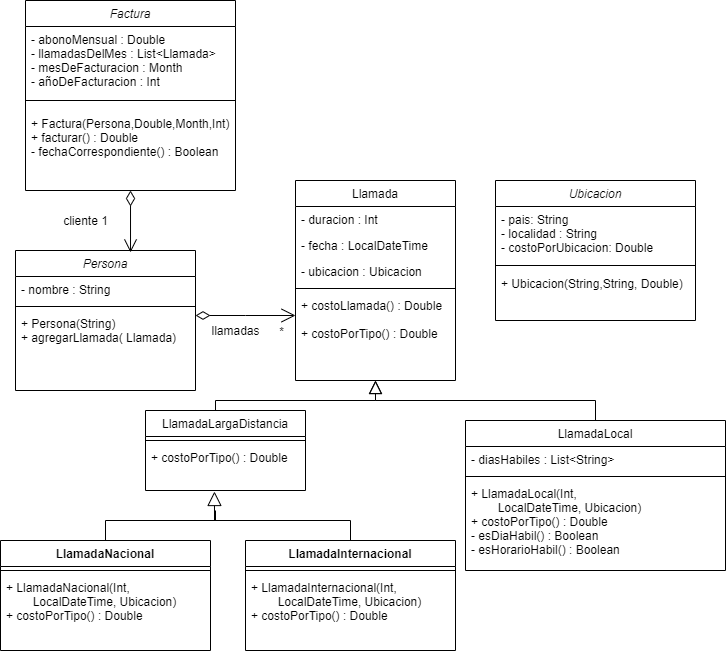

The diagram above was exported from draw.io. Its source (the exported page's mxGraphModel, read from the mxfile embedded in the PNG):
<mxGraphModel dx="1062" dy="1753" grid="1" gridSize="10" guides="1" tooltips="1" connect="1" arrows="1" fold="1" page="1" pageScale="1" pageWidth="827" pageHeight="1169" math="0" shadow="0">
  <root>
    <mxCell id="WIyWlLk6GJQsqaUBKTNV-0" />
    <mxCell id="WIyWlLk6GJQsqaUBKTNV-1" parent="WIyWlLk6GJQsqaUBKTNV-0" />
    <mxCell id="zkfFHV4jXpPFQw0GAbJ--0" value="Persona" style="swimlane;fontStyle=2;align=center;verticalAlign=top;childLayout=stackLayout;horizontal=1;startSize=26;horizontalStack=0;resizeParent=1;resizeLast=0;collapsible=1;marginBottom=0;rounded=0;shadow=0;strokeWidth=1;" parent="WIyWlLk6GJQsqaUBKTNV-1" vertex="1">
      <mxGeometry x="90" y="120" width="180" height="140" as="geometry">
        <mxRectangle x="230" y="140" width="160" height="26" as="alternateBounds" />
      </mxGeometry>
    </mxCell>
    <mxCell id="zkfFHV4jXpPFQw0GAbJ--1" value="- nombre : String" style="text;align=left;verticalAlign=top;spacingLeft=4;spacingRight=4;overflow=hidden;rotatable=0;points=[[0,0.5],[1,0.5]];portConstraint=eastwest;" parent="zkfFHV4jXpPFQw0GAbJ--0" vertex="1">
      <mxGeometry y="26" width="180" height="26" as="geometry" />
    </mxCell>
    <mxCell id="zkfFHV4jXpPFQw0GAbJ--4" value="" style="line;html=1;strokeWidth=1;align=left;verticalAlign=middle;spacingTop=-1;spacingLeft=3;spacingRight=3;rotatable=0;labelPosition=right;points=[];portConstraint=eastwest;" parent="zkfFHV4jXpPFQw0GAbJ--0" vertex="1">
      <mxGeometry y="52" width="180" height="8" as="geometry" />
    </mxCell>
    <mxCell id="zkfFHV4jXpPFQw0GAbJ--5" value="+ Persona(String)&#10;+ agregarLlamada( Llamada)" style="text;align=left;verticalAlign=top;spacingLeft=4;spacingRight=4;overflow=hidden;rotatable=0;points=[[0,0.5],[1,0.5]];portConstraint=eastwest;" parent="zkfFHV4jXpPFQw0GAbJ--0" vertex="1">
      <mxGeometry y="60" width="180" height="80" as="geometry" />
    </mxCell>
    <mxCell id="zkfFHV4jXpPFQw0GAbJ--17" value="Llamada" style="swimlane;fontStyle=0;align=center;verticalAlign=top;childLayout=stackLayout;horizontal=1;startSize=26;horizontalStack=0;resizeParent=1;resizeLast=0;collapsible=1;marginBottom=0;rounded=0;shadow=0;strokeWidth=1;" parent="WIyWlLk6GJQsqaUBKTNV-1" vertex="1">
      <mxGeometry x="370" y="50" width="160" height="200" as="geometry">
        <mxRectangle x="550" y="140" width="160" height="26" as="alternateBounds" />
      </mxGeometry>
    </mxCell>
    <mxCell id="zkfFHV4jXpPFQw0GAbJ--18" value="- duracion : Int" style="text;align=left;verticalAlign=top;spacingLeft=4;spacingRight=4;overflow=hidden;rotatable=0;points=[[0,0.5],[1,0.5]];portConstraint=eastwest;" parent="zkfFHV4jXpPFQw0GAbJ--17" vertex="1">
      <mxGeometry y="26" width="160" height="26" as="geometry" />
    </mxCell>
    <mxCell id="zkfFHV4jXpPFQw0GAbJ--19" value="- fecha : LocalDateTime" style="text;align=left;verticalAlign=top;spacingLeft=4;spacingRight=4;overflow=hidden;rotatable=0;points=[[0,0.5],[1,0.5]];portConstraint=eastwest;rounded=0;shadow=0;html=0;" parent="zkfFHV4jXpPFQw0GAbJ--17" vertex="1">
      <mxGeometry y="52" width="160" height="26" as="geometry" />
    </mxCell>
    <mxCell id="zkfFHV4jXpPFQw0GAbJ--20" value="- ubicacion : Ubicacion" style="text;align=left;verticalAlign=top;spacingLeft=4;spacingRight=4;overflow=hidden;rotatable=0;points=[[0,0.5],[1,0.5]];portConstraint=eastwest;rounded=0;shadow=0;html=0;" parent="zkfFHV4jXpPFQw0GAbJ--17" vertex="1">
      <mxGeometry y="78" width="160" height="26" as="geometry" />
    </mxCell>
    <mxCell id="zkfFHV4jXpPFQw0GAbJ--23" value="" style="line;html=1;strokeWidth=1;align=left;verticalAlign=middle;spacingTop=-1;spacingLeft=3;spacingRight=3;rotatable=0;labelPosition=right;points=[];portConstraint=eastwest;" parent="zkfFHV4jXpPFQw0GAbJ--17" vertex="1">
      <mxGeometry y="104" width="160" height="8" as="geometry" />
    </mxCell>
    <mxCell id="2gBCyztcbRxRwycpJoK6-3" value="+ costoLlamada() : Double&#10;&#10;+ costoPorTipo() : Double" style="text;align=left;verticalAlign=top;spacingLeft=4;spacingRight=4;overflow=hidden;rotatable=0;points=[[0,0.5],[1,0.5]];portConstraint=eastwest;rounded=0;shadow=0;html=0;" parent="zkfFHV4jXpPFQw0GAbJ--17" vertex="1">
      <mxGeometry y="112" width="160" height="78" as="geometry" />
    </mxCell>
    <mxCell id="zkfFHV4jXpPFQw0GAbJ--26" value="" style="endArrow=open;shadow=0;strokeWidth=1;rounded=0;endFill=0;edgeStyle=elbowEdgeStyle;elbow=vertical;startArrow=diamondThin;startFill=0;endSize=12;startSize=12;" parent="WIyWlLk6GJQsqaUBKTNV-1" source="zkfFHV4jXpPFQw0GAbJ--0" target="zkfFHV4jXpPFQw0GAbJ--17" edge="1">
      <mxGeometry x="0.5" y="41" relative="1" as="geometry">
        <mxPoint x="380" y="192" as="sourcePoint" />
        <mxPoint x="540" y="192" as="targetPoint" />
        <mxPoint x="-40" y="32" as="offset" />
      </mxGeometry>
    </mxCell>
    <mxCell id="zkfFHV4jXpPFQw0GAbJ--28" value="*" style="resizable=0;align=right;verticalAlign=bottom;labelBackgroundColor=none;fontSize=12;" parent="zkfFHV4jXpPFQw0GAbJ--26" connectable="0" vertex="1">
      <mxGeometry x="1" relative="1" as="geometry">
        <mxPoint x="-10" y="25" as="offset" />
      </mxGeometry>
    </mxCell>
    <mxCell id="2gBCyztcbRxRwycpJoK6-49" style="edgeStyle=orthogonalEdgeStyle;rounded=0;orthogonalLoop=1;jettySize=auto;html=1;entryX=0.5;entryY=1;entryDx=0;entryDy=0;startArrow=none;startFill=0;endArrow=block;endFill=0;endSize=11;" parent="WIyWlLk6GJQsqaUBKTNV-1" source="2gBCyztcbRxRwycpJoK6-10" target="zkfFHV4jXpPFQw0GAbJ--17" edge="1">
      <mxGeometry relative="1" as="geometry">
        <Array as="points">
          <mxPoint x="290" y="270" />
          <mxPoint x="450" y="270" />
        </Array>
      </mxGeometry>
    </mxCell>
    <mxCell id="2gBCyztcbRxRwycpJoK6-10" value="LlamadaLargaDistancia" style="swimlane;fontStyle=0;align=center;verticalAlign=top;childLayout=stackLayout;horizontal=1;startSize=26;horizontalStack=0;resizeParent=1;resizeLast=0;collapsible=1;marginBottom=0;rounded=0;shadow=0;strokeWidth=1;" parent="WIyWlLk6GJQsqaUBKTNV-1" vertex="1">
      <mxGeometry x="220" y="280" width="160" height="80" as="geometry">
        <mxRectangle x="550" y="140" width="160" height="26" as="alternateBounds" />
      </mxGeometry>
    </mxCell>
    <mxCell id="2gBCyztcbRxRwycpJoK6-14" value="" style="line;html=1;strokeWidth=1;align=left;verticalAlign=middle;spacingTop=-1;spacingLeft=3;spacingRight=3;rotatable=0;labelPosition=right;points=[];portConstraint=eastwest;" parent="2gBCyztcbRxRwycpJoK6-10" vertex="1">
      <mxGeometry y="26" width="160" height="8" as="geometry" />
    </mxCell>
    <mxCell id="2gBCyztcbRxRwycpJoK6-15" value="+ costoPorTipo() : Double" style="text;align=left;verticalAlign=top;spacingLeft=4;spacingRight=4;overflow=hidden;rotatable=0;points=[[0,0.5],[1,0.5]];portConstraint=eastwest;rounded=0;shadow=0;html=0;" parent="2gBCyztcbRxRwycpJoK6-10" vertex="1">
      <mxGeometry y="34" width="160" height="46" as="geometry" />
    </mxCell>
    <mxCell id="2gBCyztcbRxRwycpJoK6-48" style="edgeStyle=orthogonalEdgeStyle;rounded=0;orthogonalLoop=1;jettySize=auto;html=1;exitX=0.5;exitY=0;exitDx=0;exitDy=0;startArrow=none;startFill=0;endArrow=block;endFill=0;endSize=11;" parent="WIyWlLk6GJQsqaUBKTNV-1" source="2gBCyztcbRxRwycpJoK6-16" edge="1">
      <mxGeometry relative="1" as="geometry">
        <Array as="points">
          <mxPoint x="670" y="270" />
          <mxPoint x="450" y="270" />
        </Array>
        <mxPoint x="450" y="250" as="targetPoint" />
      </mxGeometry>
    </mxCell>
    <mxCell id="2gBCyztcbRxRwycpJoK6-16" value="LlamadaLocal" style="swimlane;fontStyle=0;align=center;verticalAlign=top;childLayout=stackLayout;horizontal=1;startSize=26;horizontalStack=0;resizeParent=1;resizeLast=0;collapsible=1;marginBottom=0;rounded=0;shadow=0;strokeWidth=1;" parent="WIyWlLk6GJQsqaUBKTNV-1" vertex="1">
      <mxGeometry x="540" y="290" width="260" height="150" as="geometry">
        <mxRectangle x="550" y="140" width="160" height="26" as="alternateBounds" />
      </mxGeometry>
    </mxCell>
    <mxCell id="2gBCyztcbRxRwycpJoK6-17" value="- diasHabiles : List&lt;String&gt;" style="text;align=left;verticalAlign=top;spacingLeft=4;spacingRight=4;overflow=hidden;rotatable=0;points=[[0,0.5],[1,0.5]];portConstraint=eastwest;" parent="2gBCyztcbRxRwycpJoK6-16" vertex="1">
      <mxGeometry y="26" width="260" height="26" as="geometry" />
    </mxCell>
    <mxCell id="2gBCyztcbRxRwycpJoK6-20" value="" style="line;html=1;strokeWidth=1;align=left;verticalAlign=middle;spacingTop=-1;spacingLeft=3;spacingRight=3;rotatable=0;labelPosition=right;points=[];portConstraint=eastwest;" parent="2gBCyztcbRxRwycpJoK6-16" vertex="1">
      <mxGeometry y="52" width="260" height="8" as="geometry" />
    </mxCell>
    <mxCell id="2gBCyztcbRxRwycpJoK6-21" value="+ LlamadaLocal(Int,&#10;        LocalDateTime, Ubicacion)&#10;+ costoPorTipo() : Double&#10;- esDiaHabil() : Boolean&#10;- esHorarioHabil() : Boolean" style="text;align=left;verticalAlign=top;spacingLeft=4;spacingRight=4;overflow=hidden;rotatable=0;points=[[0,0.5],[1,0.5]];portConstraint=eastwest;rounded=0;shadow=0;html=0;" parent="2gBCyztcbRxRwycpJoK6-16" vertex="1">
      <mxGeometry y="60" width="260" height="90" as="geometry" />
    </mxCell>
    <mxCell id="2gBCyztcbRxRwycpJoK6-27" value="Ubicacion" style="swimlane;fontStyle=2;align=center;verticalAlign=top;childLayout=stackLayout;horizontal=1;startSize=26;horizontalStack=0;resizeParent=1;resizeLast=0;collapsible=1;marginBottom=0;rounded=0;shadow=0;strokeWidth=1;" parent="WIyWlLk6GJQsqaUBKTNV-1" vertex="1">
      <mxGeometry x="570" y="50" width="200" height="140" as="geometry">
        <mxRectangle x="230" y="140" width="160" height="26" as="alternateBounds" />
      </mxGeometry>
    </mxCell>
    <mxCell id="2gBCyztcbRxRwycpJoK6-28" value="- pais: String&#10;- localidad : String&#10;- costoPorUbicacion: Double" style="text;align=left;verticalAlign=top;spacingLeft=4;spacingRight=4;overflow=hidden;rotatable=0;points=[[0,0.5],[1,0.5]];portConstraint=eastwest;" parent="2gBCyztcbRxRwycpJoK6-27" vertex="1">
      <mxGeometry y="26" width="200" height="54" as="geometry" />
    </mxCell>
    <mxCell id="2gBCyztcbRxRwycpJoK6-29" value="" style="line;html=1;strokeWidth=1;align=left;verticalAlign=middle;spacingTop=-1;spacingLeft=3;spacingRight=3;rotatable=0;labelPosition=right;points=[];portConstraint=eastwest;" parent="2gBCyztcbRxRwycpJoK6-27" vertex="1">
      <mxGeometry y="80" width="200" height="10" as="geometry" />
    </mxCell>
    <mxCell id="2gBCyztcbRxRwycpJoK6-30" value="+ Ubicacion(String,String, Double)&#10;" style="text;align=left;verticalAlign=top;spacingLeft=4;spacingRight=4;overflow=hidden;rotatable=0;points=[[0,0.5],[1,0.5]];portConstraint=eastwest;" parent="2gBCyztcbRxRwycpJoK6-27" vertex="1">
      <mxGeometry y="90" width="200" height="50" as="geometry" />
    </mxCell>
    <mxCell id="2gBCyztcbRxRwycpJoK6-52" style="edgeStyle=orthogonalEdgeStyle;rounded=0;orthogonalLoop=1;jettySize=auto;html=1;startArrow=diamondThin;startFill=0;endArrow=open;endFill=0;endSize=11;entryX=0.639;entryY=0.014;entryDx=0;entryDy=0;entryPerimeter=0;startSize=13;" parent="WIyWlLk6GJQsqaUBKTNV-1" source="2gBCyztcbRxRwycpJoK6-32" target="zkfFHV4jXpPFQw0GAbJ--0" edge="1">
      <mxGeometry relative="1" as="geometry">
        <mxPoint x="206" y="120" as="targetPoint" />
      </mxGeometry>
    </mxCell>
    <mxCell id="2gBCyztcbRxRwycpJoK6-32" value="Factura" style="swimlane;fontStyle=2;align=center;verticalAlign=top;childLayout=stackLayout;horizontal=1;startSize=26;horizontalStack=0;resizeParent=1;resizeLast=0;collapsible=1;marginBottom=0;rounded=0;shadow=0;strokeWidth=1;" parent="WIyWlLk6GJQsqaUBKTNV-1" vertex="1">
      <mxGeometry x="100" y="-130" width="210" height="190" as="geometry">
        <mxRectangle x="230" y="140" width="160" height="26" as="alternateBounds" />
      </mxGeometry>
    </mxCell>
    <mxCell id="2gBCyztcbRxRwycpJoK6-33" value="- abonoMensual : Double&#10;- llamadasDelMes : List&lt;Llamada&gt;&#10;- mesDeFacturacion : Month&#10;- añoDeFacturacion : Int" style="text;align=left;verticalAlign=top;spacingLeft=4;spacingRight=4;overflow=hidden;rotatable=0;points=[[0,0.5],[1,0.5]];portConstraint=eastwest;" parent="2gBCyztcbRxRwycpJoK6-32" vertex="1">
      <mxGeometry y="26" width="210" height="64" as="geometry" />
    </mxCell>
    <mxCell id="2gBCyztcbRxRwycpJoK6-34" value="" style="line;html=1;strokeWidth=1;align=left;verticalAlign=middle;spacingTop=-1;spacingLeft=3;spacingRight=3;rotatable=0;labelPosition=right;points=[];portConstraint=eastwest;" parent="2gBCyztcbRxRwycpJoK6-32" vertex="1">
      <mxGeometry y="90" width="210" height="20" as="geometry" />
    </mxCell>
    <mxCell id="2gBCyztcbRxRwycpJoK6-35" value="+ Factura(Persona,Double,Month,Int)&#10;+ facturar() : Double&#10;- fechaCorrespondiente() : Boolean&#10;" style="text;align=left;verticalAlign=top;spacingLeft=4;spacingRight=4;overflow=hidden;rotatable=0;points=[[0,0.5],[1,0.5]];portConstraint=eastwest;" parent="2gBCyztcbRxRwycpJoK6-32" vertex="1">
      <mxGeometry y="110" width="210" height="50" as="geometry" />
    </mxCell>
    <mxCell id="2gBCyztcbRxRwycpJoK6-50" style="edgeStyle=orthogonalEdgeStyle;rounded=0;orthogonalLoop=1;jettySize=auto;html=1;exitX=0.5;exitY=0;exitDx=0;exitDy=0;startArrow=none;startFill=0;endArrow=none;endFill=0;endSize=11;" parent="WIyWlLk6GJQsqaUBKTNV-1" source="2gBCyztcbRxRwycpJoK6-38" edge="1">
      <mxGeometry relative="1" as="geometry">
        <mxPoint x="290" y="380" as="targetPoint" />
        <Array as="points">
          <mxPoint x="180" y="390" />
          <mxPoint x="290" y="390" />
        </Array>
      </mxGeometry>
    </mxCell>
    <mxCell id="2gBCyztcbRxRwycpJoK6-38" value="LlamadaNacional" style="swimlane;fontStyle=1;align=center;verticalAlign=top;childLayout=stackLayout;horizontal=1;startSize=26;horizontalStack=0;resizeParent=1;resizeParentMax=0;resizeLast=0;collapsible=1;marginBottom=0;" parent="WIyWlLk6GJQsqaUBKTNV-1" vertex="1">
      <mxGeometry x="75" y="410" width="210" height="110" as="geometry" />
    </mxCell>
    <mxCell id="2gBCyztcbRxRwycpJoK6-40" value="" style="line;strokeWidth=1;fillColor=none;align=left;verticalAlign=middle;spacingTop=-1;spacingLeft=3;spacingRight=3;rotatable=0;labelPosition=right;points=[];portConstraint=eastwest;" parent="2gBCyztcbRxRwycpJoK6-38" vertex="1">
      <mxGeometry y="26" width="210" height="8" as="geometry" />
    </mxCell>
    <mxCell id="2gBCyztcbRxRwycpJoK6-41" value="+ LlamadaNacional(Int,&#10;        LocalDateTime, Ubicacion)&#10;+ costoPorTipo() : Double" style="text;strokeColor=none;fillColor=none;align=left;verticalAlign=top;spacingLeft=4;spacingRight=4;overflow=hidden;rotatable=0;points=[[0,0.5],[1,0.5]];portConstraint=eastwest;" parent="2gBCyztcbRxRwycpJoK6-38" vertex="1">
      <mxGeometry y="34" width="210" height="76" as="geometry" />
    </mxCell>
    <mxCell id="2gBCyztcbRxRwycpJoK6-51" style="edgeStyle=orthogonalEdgeStyle;rounded=0;orthogonalLoop=1;jettySize=auto;html=1;exitX=0.5;exitY=0;exitDx=0;exitDy=0;startArrow=none;startFill=0;endArrow=block;endFill=0;endSize=12;entryX=0.431;entryY=1.022;entryDx=0;entryDy=0;entryPerimeter=0;" parent="WIyWlLk6GJQsqaUBKTNV-1" source="2gBCyztcbRxRwycpJoK6-42" edge="1" target="2gBCyztcbRxRwycpJoK6-15">
      <mxGeometry relative="1" as="geometry">
        <mxPoint x="290" y="370" as="targetPoint" />
        <Array as="points">
          <mxPoint x="425" y="390" />
          <mxPoint x="289" y="390" />
        </Array>
      </mxGeometry>
    </mxCell>
    <mxCell id="2gBCyztcbRxRwycpJoK6-42" value="LlamadaInternacional" style="swimlane;fontStyle=1;align=center;verticalAlign=top;childLayout=stackLayout;horizontal=1;startSize=26;horizontalStack=0;resizeParent=1;resizeParentMax=0;resizeLast=0;collapsible=1;marginBottom=0;" parent="WIyWlLk6GJQsqaUBKTNV-1" vertex="1">
      <mxGeometry x="320" y="410" width="210" height="110" as="geometry" />
    </mxCell>
    <mxCell id="2gBCyztcbRxRwycpJoK6-44" value="" style="line;strokeWidth=1;fillColor=none;align=left;verticalAlign=middle;spacingTop=-1;spacingLeft=3;spacingRight=3;rotatable=0;labelPosition=right;points=[];portConstraint=eastwest;" parent="2gBCyztcbRxRwycpJoK6-42" vertex="1">
      <mxGeometry y="26" width="210" height="8" as="geometry" />
    </mxCell>
    <mxCell id="2gBCyztcbRxRwycpJoK6-45" value="+ LlamadaInternacional(Int,&#10;        LocalDateTime, Ubicacion)&#10;+ costoPorTipo() : Double" style="text;strokeColor=none;fillColor=none;align=left;verticalAlign=top;spacingLeft=4;spacingRight=4;overflow=hidden;rotatable=0;points=[[0,0.5],[1,0.5]];portConstraint=eastwest;" parent="2gBCyztcbRxRwycpJoK6-42" vertex="1">
      <mxGeometry y="34" width="210" height="76" as="geometry" />
    </mxCell>
    <mxCell id="2gBCyztcbRxRwycpJoK6-46" value="llamadas" style="text;html=1;align=center;verticalAlign=middle;resizable=0;points=[];autosize=1;strokeColor=none;fillColor=none;" parent="WIyWlLk6GJQsqaUBKTNV-1" vertex="1">
      <mxGeometry x="280" y="190" width="60" height="20" as="geometry" />
    </mxCell>
    <mxCell id="2gBCyztcbRxRwycpJoK6-53" value="cliente 1" style="text;html=1;align=center;verticalAlign=middle;resizable=0;points=[];autosize=1;strokeColor=none;fillColor=none;" parent="WIyWlLk6GJQsqaUBKTNV-1" vertex="1">
      <mxGeometry x="130" y="80" width="60" height="20" as="geometry" />
    </mxCell>
  </root>
</mxGraphModel>